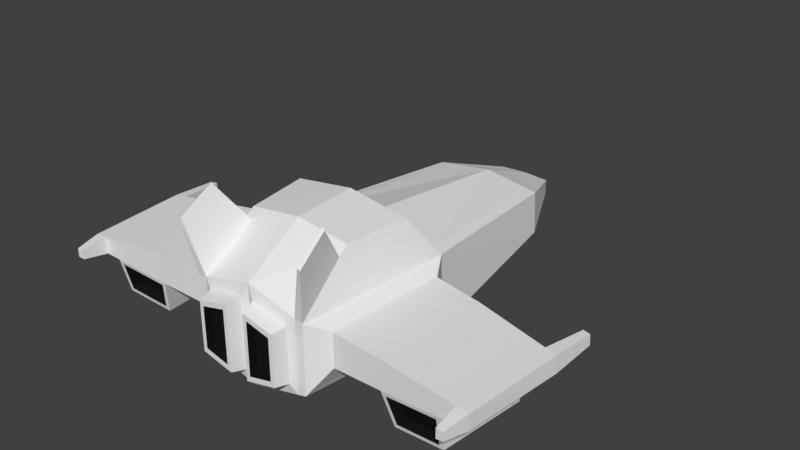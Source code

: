 # Source: Ship.blend  (saved by Blender 2.78.0; exported with 4.5.12 LTS)
import bpy
from mathutils import Matrix  # noqa: F401  (used for matrix-valued properties, if any)

bpy.ops.wm.read_factory_settings(use_empty=True)
scene = bpy.context.scene
scene.name = 'Scene'

# ---- collections
col_collection_1 = bpy.data.collections.new('Collection 1'); scene.collection.children.link(col_collection_1)

# ---- materials (node trees are filled in below, after node groups)
mat_ship = bpy.data.materials.new('Ship')
mat_ship.alpha_threshold = 0.0
mat_ship.use_transparent_shadow = False
mat_ship.diffuse_color = (0.8234, 0.8234, 0.8234, 1.0)
mat_ship.roughness = 0.5
mat_glass = bpy.data.materials.new('Glass')
mat_glass.alpha_threshold = 0.0
mat_glass.use_transparent_shadow = False
mat_glass.diffuse_color = (0.02536, 0.06803, 0.08001, 1.0)
mat_glass.roughness = 0.5
mat_dark = bpy.data.materials.new('Dark')
mat_dark.alpha_threshold = 0.0
mat_dark.use_transparent_shadow = False
mat_dark.diffuse_color = (0.01002, 0.01002, 0.01002, 1.0)
mat_dark.roughness = 0.5

# ---- material node trees

# ---- world
world_world = bpy.data.worlds.new('World'); scene.world = world_world
world_world.color = (0.05088, 0.05088, 0.05088)
world_world.use_sun_shadow = False
world_world.sun_shadow_jitter_overblur = 0.0
world_world.cycles.sampling_method = 'MANUAL'

# ---- meshes
me_cube_001 = bpy.data.meshes.new('Cube.001')
me_cube_001.from_pydata([(0.0, 0.6317, -0.2556), (0.0, 0.6317, 0.151), (0.1534, 1.021, -0.09451), (0.1534, 1.021, -0.01065), (0.3265, 0.6317, 0.1029), (0.338, 0.6317, -0.1404), (0.338, -1.221, -0.2413), (0.338, -1.221, 0.1447), (0.0, 1.021, -0.1025), (0.0, 1.021, -0.002637), (0.0, -1.221, -0.3257), (0.0, -1.221, 0.2292), (0.4255, -0.3404, 0.1574), (0.4329, -0.3404, -0.2572), (0.0, -0.3404, -0.3756), (0.0, -0.3404, 0.2621), (1.258, -0.597, 0.05636), (1.214, -1.171, 0.05256), (1.214, -1.171, -0.03424), (1.262, -0.597, -0.039), (0.4318, -1.127, 0.09594), (0.4909, -0.4589, 0.1043), (0.4959, -0.4589, -0.1048), (0.4318, -1.127, -0.0943), (0.3449, -0.5225, 0.4009), (0.3027, -0.8839, 0.3948), (0.0, -0.8839, 0.4355), (0.0, -0.5225, 0.4514), (0.7189, -1.142, 0.08452), (0.8049, -0.51, -0.1062), (0.774, -0.5002, 0.09159), (0.7453, -1.139, -0.09581), (1.058, -1.162, 0.06264), (1.085, -0.566, -0.08111), (1.106, -0.5664, 0.06747), (1.035, -1.155, -0.07087), (1.027, -1.118, -0.2311), (0.7798, -1.104, -0.2524), (0.833, -0.5566, -0.2558), (1.07, -0.6041, -0.2345), (0.1317, 1.021, -0.009513), (0.2521, -1.235, -0.2033), (0.2803, 0.6317, 0.1097), (0.2902, 0.6317, -0.1567), (0.1317, 1.021, -0.09564), (0.2521, -1.235, 0.1068), (0.3716, -0.3404, -0.2739), (0.3653, -0.3404, 0.1722), (0.2599, -0.8839, 0.4006), (0.2961, -0.5225, 0.4081), (0.0, -0.4915, 0.4192), (0.3586, -0.4915, 0.3595), (0.3087, -0.9412, 0.3523), (0.0, -0.9412, 0.4005), (0.265, -0.9412, 0.3591), (0.3078, -0.4915, 0.368), (0.7786, -0.5002, -0.08571), (1.11, -0.5664, -0.05373), (0.813, -0.5571, -0.2826), (1.092, -0.6129, -0.2556), (0.796, -0.5496, -0.09555), (1.076, -0.6056, -0.07045), (0.8241, -0.5962, -0.2451), (1.061, -0.6437, -0.2239), (1.058, -1.162, -0.04767), (0.7189, -1.142, -0.07684), (1.048, -1.114, -0.2505), (0.7627, -1.098, -0.2751), (1.037, -1.104, -0.05883), (0.7472, -1.087, -0.08376), (1.029, -1.066, -0.2191), (0.7818, -1.052, -0.2404), (0.3685, -1.092, 0.5678), (0.3885, -1.272, 0.4487), (0.3725, -1.27, 0.4638), (0.3532, -1.09, 0.5775), (1.144, -1.167, 0.05704), (1.194, -0.5834, -0.04555), (1.19, -0.5834, 0.0613), (1.144, -1.167, -0.04021), (1.269, -0.3338, 0.03871), (1.271, -0.3338, -0.01989), (1.229, -0.3255, -0.02391), (1.227, -0.3255, 0.04174), (1.191, -1.311, 0.03336), (1.191, -1.311, -0.01537), (1.152, -1.309, 0.03588), (1.152, -1.309, -0.01872), (0.2902, -1.221, 0.1567), (0.0381, -1.235, -0.2506), (0.0381, -1.235, 0.1541), (0.2902, -1.221, -0.2532), (0.07616, -1.315, 0.1018), (0.07616, -1.315, -0.1984), (0.214, -1.315, 0.06803), (0.214, -1.315, -0.1646), (0.05428, -1.315, 0.1358), (0.05428, -1.315, -0.2324), (0.2359, -1.315, 0.09279), (0.2359, -1.315, -0.1894), (0.07616, -1.266, 0.1018), (0.07616, -1.266, -0.1984), (0.214, -1.266, 0.06803), (0.214, -1.266, -0.1646)], [], [(44, 40, 3, 2), (78, 76, 17, 16), (44, 43, 0, 8), (2, 3, 4, 5), (47, 42, 1, 15), (42, 40, 9, 1), (46, 91, 10, 14), (89, 41, 99, 97), (43, 46, 14, 0), (52, 51, 24, 25), (5, 4, 12, 13), (19, 16, 17, 18), (79, 77, 19, 18), (76, 79, 87, 86), (16, 19, 81, 80), (13, 12, 21, 22), (7, 6, 23, 20), (6, 13, 22, 23), (12, 7, 20, 21), (48, 49, 27, 26), (55, 50, 27, 49), (54, 52, 25, 48), (22, 21, 30, 56), (20, 23, 65, 28), (23, 22, 56, 65), (21, 20, 28, 30), (56, 30, 34, 57), (28, 65, 64, 32), (65, 56, 58, 67), (30, 28, 32, 34), (67, 58, 59, 66), (39, 38, 62, 63), (36, 35, 68, 70), (57, 64, 66, 59), (53, 54, 48, 26), (51, 55, 49, 24), (25, 24, 49, 48), (5, 13, 46, 43), (6, 7, 88, 91), (13, 6, 91, 46), (4, 3, 40, 42), (12, 4, 42, 47), (2, 5, 43, 44), (8, 9, 40, 44), (12, 47, 55, 51), (11, 88, 54, 53), (52, 54, 75, 72), (47, 15, 50, 55), (7, 12, 51, 52), (33, 29, 56, 57), (38, 39, 59, 58), (29, 38, 58, 56), (39, 33, 57, 59), (60, 61, 63, 62), (38, 29, 60, 62), (29, 33, 61, 60), (33, 39, 63, 61), (31, 35, 64, 65), (36, 37, 67, 66), (37, 31, 65, 67), (35, 36, 66, 64), (68, 69, 71, 70), (37, 36, 70, 71), (31, 37, 71, 69), (35, 31, 69, 68), (74, 73, 72, 75), (54, 88, 74, 75), (7, 52, 72, 73), (88, 7, 73, 74), (57, 34, 78, 77), (32, 64, 79, 76), (64, 57, 77, 79), (34, 32, 76, 78), (82, 83, 80, 81), (77, 78, 83, 82), (78, 16, 80, 83), (19, 77, 82, 81), (86, 87, 85, 84), (79, 18, 85, 87), (18, 17, 84, 85), (17, 76, 86, 84), (90, 45, 88, 11), (89, 90, 11, 10), (41, 89, 10, 91), (45, 41, 91, 88), (93, 95, 103, 101), (45, 90, 96, 98), (90, 89, 97, 96), (41, 45, 98, 99), (93, 92, 96, 97), (92, 94, 98, 96), (95, 93, 97, 99), (94, 95, 99, 98), (103, 102, 100, 101), (92, 93, 101, 100), (95, 94, 102, 103), (94, 92, 100, 102)])
me_cube_001.polygons.foreach_set('material_index', [0, 0, 0, 0, 0, 0, 0, 0, 0, 0, 0, 0, 0, 0, 0, 0, 0, 0, 0, 0, 0, 0, 0, 0, 0, 0, 0, 0, 0, 0, 0, 2, 2, 0, 0, 0, 0, 0, 0, 0, 0, 0, 0, 0, 0, 0, 0, 1, 0, 0, 0, 0, 0, 2, 2, 2, 2, 0, 0, 0, 0, 2, 2, 2, 2, 0, 0, 0, 0, 0, 0, 0, 0, 0, 0, 0, 0, 0, 0, 0, 0, 0, 0, 0, 0, 2, 0, 0, 0, 0, 0, 0, 0, 2, 2, 2, 2])
me_cube_001.materials.append(mat_ship)
me_cube_001.materials.append(mat_glass)
me_cube_001.materials.append(mat_dark)
me_cube_001.use_remesh_preserve_volume = False
me_cube_001.use_remesh_preserve_attributes = False
me_cube_001.use_mirror_vertex_groups = False
me_cube_001.update()

# ---- objects
ob_cube = bpy.data.objects.new('Cube', me_cube_001)

# ---- transforms, parenting, visibility, modifiers, constraints
ob_cube.location = (0.0, 0.0, 0.0)
ob_cube.lineart.crease_threshold = 0.0
_m = ob_cube.modifiers.new('Mirror', 'MIRROR')
_m.use_clip = True

# ---- collection membership
col_collection_1.objects.link(ob_cube)

# ---- scene / render settings (as saved in the file)
scene.frame_start = 1; scene.frame_end = 250; scene.frame_set(1)
scene.render.engine = 'BLENDER_EEVEE_NEXT'
scene.render.resolution_percentage = 50
scene.render.dither_intensity = 0.0
scene.cycles.use_denoising = False
scene.cycles.samples = 128
scene.cycles.sampling_pattern = 'TABULATED_SOBOL'
scene.cycles.light_sampling_threshold = 0.0
scene.cycles.use_adaptive_sampling = False
scene.cycles.use_light_tree = False
scene.cycles.blur_glossy = 0.0
scene.cycles.sample_clamp_indirect = 0.0
scene.view_settings.view_transform = 'Standard'
bpy.context.view_layer.update()

# ---- added for rendering (the .blend has no active camera and no usable light): camera, sun
cam_auto = bpy.data.cameras.new('AutoCamera')
cam_auto.lens = 50.0
cam_auto.sensor_width = 36.0
cam_auto.clip_end = 1000.0
ob_auto_camera = bpy.data.objects.new('AutoCamera', cam_auto)
scene.collection.objects.link(ob_auto_camera)
ob_auto_camera.location = (3.31353, -4.12336, 2.75179)
ob_auto_camera.rotation_euler = (1.09748, -7.21219e-08, 0.694738)
scene.camera = ob_auto_camera
light_auto_sun = bpy.data.lights.new('AutoSun', 'SUN')
light_auto_sun.energy = 3.0
light_auto_sun.angle = 0.0523599
ob_auto_sun = bpy.data.objects.new('AutoSun', light_auto_sun)
scene.collection.objects.link(ob_auto_sun)
ob_auto_sun.rotation_euler = (0.872665, 0.174533, 0.523599)
bpy.context.view_layer.update()
